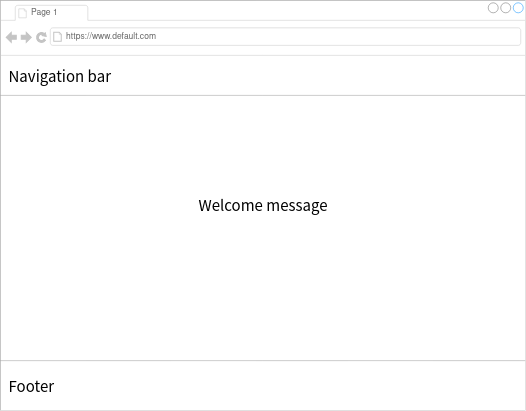

The diagram above was exported from draw.io. Its source (the exported page's mxGraphModel, read from the mxfile embedded in the PNG):
<mxGraphModel dx="1350" dy="764" grid="1" gridSize="10" guides="1" tooltips="1" connect="1" arrows="1" fold="1" page="1" pageScale="1" pageWidth="1100" pageHeight="850" background="#ffffff" math="0" shadow="0">
  <root>
    <mxCell id="0" />
    <mxCell id="1" parent="0" />
    <mxCell id="7026571954dc6520-1" value="" style="strokeWidth=1;shadow=0;dashed=0;align=center;html=1;shape=mxgraph.mockup.containers.browserWindow;rSize=0;strokeColor=#666666;mainText=,;recursiveResize=0;rounded=0;labelBackgroundColor=none;fontFamily=Verdana;fontSize=12" parent="1" vertex="1">
      <mxGeometry x="30" y="20" width="1050" height="820" as="geometry" />
    </mxCell>
    <mxCell id="7026571954dc6520-2" value="Page 1" style="strokeWidth=1;shadow=0;dashed=0;align=center;html=1;shape=mxgraph.mockup.containers.anchor;fontSize=17;fontColor=#666666;align=left;" parent="7026571954dc6520-1" vertex="1">
      <mxGeometry x="60" y="12" width="110" height="26" as="geometry" />
    </mxCell>
    <mxCell id="7026571954dc6520-3" value="https://www.default.com" style="strokeWidth=1;shadow=0;dashed=0;align=center;html=1;shape=mxgraph.mockup.containers.anchor;rSize=0;fontSize=17;fontColor=#666666;align=left;" parent="7026571954dc6520-1" vertex="1">
      <mxGeometry x="130" y="60" width="250" height="26" as="geometry" />
    </mxCell>
    <mxCell id="7026571954dc6520-4" value="Navigation bar" style="text;html=1;points=[];align=left;verticalAlign=top;spacingTop=-4;fontSize=30;fontFamily=Verdana;strokeColor=none;" parent="7026571954dc6520-1" vertex="1">
      <mxGeometry x="15" y="130" width="340" height="50" as="geometry" />
    </mxCell>
    <mxCell id="7026571954dc6520-15" value="" style="verticalLabelPosition=bottom;shadow=0;dashed=0;align=center;html=1;verticalAlign=top;strokeWidth=1;shape=mxgraph.mockup.markup.line;strokeColor=#999999;rounded=0;labelBackgroundColor=none;fillColor=#ffffff;fontFamily=Verdana;fontSize=12;fontColor=#000000;" parent="7026571954dc6520-1" vertex="1">
      <mxGeometry y="180" width="1050" height="20" as="geometry" />
    </mxCell>
    <mxCell id="7026571954dc6520-16" value="&lt;div&gt;&lt;font style=&quot;font-size: 30px&quot;&gt;Welcome message&lt;/font&gt;&lt;br&gt;&lt;/div&gt;" style="text;html=1;points=[];align=center;verticalAlign=middle;spacingTop=-4;fontSize=15;fontFamily=Verdana" parent="7026571954dc6520-1" vertex="1">
      <mxGeometry x="282.5" y="285" width="485" height="250" as="geometry" />
    </mxCell>
    <mxCell id="rsCi3_rfj9w9uMDBtxh1-1" value="" style="verticalLabelPosition=bottom;shadow=0;dashed=0;align=center;html=1;verticalAlign=top;strokeWidth=1;shape=mxgraph.mockup.markup.line;strokeColor=#999999;rounded=0;labelBackgroundColor=none;fillColor=#ffffff;fontFamily=Verdana;fontSize=12;fontColor=#000000;" vertex="1" parent="7026571954dc6520-1">
      <mxGeometry y="710" width="1050" height="20" as="geometry" />
    </mxCell>
    <mxCell id="rsCi3_rfj9w9uMDBtxh1-2" value="Footer" style="text;html=1;points=[];align=left;verticalAlign=top;spacingTop=-4;fontSize=30;fontFamily=Verdana;strokeColor=none;" vertex="1" parent="7026571954dc6520-1">
      <mxGeometry x="15" y="750" width="340" height="50" as="geometry" />
    </mxCell>
  </root>
</mxGraphModel>